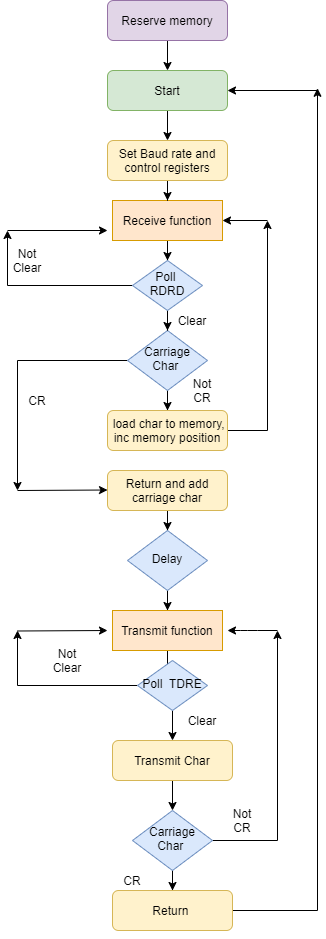

The diagram above was exported from draw.io. Its source (the exported page's mxGraphModel, read from the mxfile embedded in the PNG):
<mxGraphModel dx="1635" dy="866" grid="1" gridSize="10" guides="1" tooltips="1" connect="1" arrows="1" fold="1" page="1" pageScale="1" pageWidth="827" pageHeight="1169" math="0" shadow="0">
  <root>
    <mxCell id="WIyWlLk6GJQsqaUBKTNV-0" />
    <mxCell id="WIyWlLk6GJQsqaUBKTNV-1" parent="WIyWlLk6GJQsqaUBKTNV-0" />
    <mxCell id="gGqeBQLZFkYpvSAn6-NA-9" style="edgeStyle=orthogonalEdgeStyle;rounded=0;orthogonalLoop=1;jettySize=auto;html=1;entryX=0.5;entryY=0;entryDx=0;entryDy=0;" edge="1" parent="WIyWlLk6GJQsqaUBKTNV-1" source="WIyWlLk6GJQsqaUBKTNV-3" target="gGqeBQLZFkYpvSAn6-NA-2">
      <mxGeometry relative="1" as="geometry" />
    </mxCell>
    <mxCell id="WIyWlLk6GJQsqaUBKTNV-3" value="Start" style="rounded=1;whiteSpace=wrap;html=1;fontSize=12;glass=0;strokeWidth=1;shadow=0;fillColor=#d5e8d4;strokeColor=#82b366;" parent="WIyWlLk6GJQsqaUBKTNV-1" vertex="1">
      <mxGeometry x="150" y="100" width="120" height="40" as="geometry" />
    </mxCell>
    <mxCell id="gGqeBQLZFkYpvSAn6-NA-8" style="edgeStyle=orthogonalEdgeStyle;rounded=0;orthogonalLoop=1;jettySize=auto;html=1;" edge="1" parent="WIyWlLk6GJQsqaUBKTNV-1" source="gGqeBQLZFkYpvSAn6-NA-0" target="WIyWlLk6GJQsqaUBKTNV-3">
      <mxGeometry relative="1" as="geometry" />
    </mxCell>
    <mxCell id="gGqeBQLZFkYpvSAn6-NA-0" value="Reserve memory" style="rounded=1;whiteSpace=wrap;html=1;fontSize=12;glass=0;strokeWidth=1;shadow=0;fillColor=#e1d5e7;strokeColor=#9673a6;" vertex="1" parent="WIyWlLk6GJQsqaUBKTNV-1">
      <mxGeometry x="150" y="30" width="120" height="40" as="geometry" />
    </mxCell>
    <mxCell id="gGqeBQLZFkYpvSAn6-NA-11" style="edgeStyle=orthogonalEdgeStyle;rounded=0;orthogonalLoop=1;jettySize=auto;html=1;" edge="1" parent="WIyWlLk6GJQsqaUBKTNV-1" source="gGqeBQLZFkYpvSAn6-NA-1" target="gGqeBQLZFkYpvSAn6-NA-6">
      <mxGeometry relative="1" as="geometry" />
    </mxCell>
    <mxCell id="gGqeBQLZFkYpvSAn6-NA-1" value="Receive function" style="rounded=0;whiteSpace=wrap;html=1;fillColor=#ffe6cc;strokeColor=#d79b00;" vertex="1" parent="WIyWlLk6GJQsqaUBKTNV-1">
      <mxGeometry x="155" y="230" width="110" height="40" as="geometry" />
    </mxCell>
    <mxCell id="gGqeBQLZFkYpvSAn6-NA-10" style="edgeStyle=orthogonalEdgeStyle;rounded=0;orthogonalLoop=1;jettySize=auto;html=1;" edge="1" parent="WIyWlLk6GJQsqaUBKTNV-1" source="gGqeBQLZFkYpvSAn6-NA-2" target="gGqeBQLZFkYpvSAn6-NA-1">
      <mxGeometry relative="1" as="geometry" />
    </mxCell>
    <mxCell id="gGqeBQLZFkYpvSAn6-NA-2" value="Set Baud rate and control registers" style="rounded=1;whiteSpace=wrap;html=1;fontSize=12;glass=0;strokeWidth=1;shadow=0;fillColor=#fff2cc;strokeColor=#d6b656;" vertex="1" parent="WIyWlLk6GJQsqaUBKTNV-1">
      <mxGeometry x="150" y="170" width="120" height="40" as="geometry" />
    </mxCell>
    <mxCell id="gGqeBQLZFkYpvSAn6-NA-13" style="edgeStyle=orthogonalEdgeStyle;rounded=0;orthogonalLoop=1;jettySize=auto;html=1;" edge="1" parent="WIyWlLk6GJQsqaUBKTNV-1" source="gGqeBQLZFkYpvSAn6-NA-3" target="gGqeBQLZFkYpvSAn6-NA-5">
      <mxGeometry relative="1" as="geometry" />
    </mxCell>
    <mxCell id="gGqeBQLZFkYpvSAn6-NA-30" style="edgeStyle=orthogonalEdgeStyle;rounded=0;orthogonalLoop=1;jettySize=auto;html=1;" edge="1" parent="WIyWlLk6GJQsqaUBKTNV-1" source="gGqeBQLZFkYpvSAn6-NA-3">
      <mxGeometry relative="1" as="geometry">
        <mxPoint x="60" y="520" as="targetPoint" />
      </mxGeometry>
    </mxCell>
    <mxCell id="gGqeBQLZFkYpvSAn6-NA-3" value="Carriage Char&amp;nbsp;" style="rhombus;whiteSpace=wrap;html=1;shadow=0;fontFamily=Helvetica;fontSize=12;align=center;strokeWidth=1;spacing=6;spacingTop=-4;fillColor=#dae8fc;strokeColor=#6c8ebf;" vertex="1" parent="WIyWlLk6GJQsqaUBKTNV-1">
      <mxGeometry x="170" y="360" width="80" height="60" as="geometry" />
    </mxCell>
    <mxCell id="gGqeBQLZFkYpvSAn6-NA-16" style="edgeStyle=orthogonalEdgeStyle;rounded=0;orthogonalLoop=1;jettySize=auto;html=1;entryX=0.5;entryY=0;entryDx=0;entryDy=0;" edge="1" parent="WIyWlLk6GJQsqaUBKTNV-1" source="gGqeBQLZFkYpvSAn6-NA-4" target="gGqeBQLZFkYpvSAn6-NA-15">
      <mxGeometry relative="1" as="geometry" />
    </mxCell>
    <mxCell id="gGqeBQLZFkYpvSAn6-NA-4" value="Return and add carriage char" style="rounded=1;whiteSpace=wrap;html=1;fontSize=12;glass=0;strokeWidth=1;shadow=0;fillColor=#fff2cc;strokeColor=#d6b656;" vertex="1" parent="WIyWlLk6GJQsqaUBKTNV-1">
      <mxGeometry x="150" y="500" width="120" height="40" as="geometry" />
    </mxCell>
    <mxCell id="gGqeBQLZFkYpvSAn6-NA-59" style="edgeStyle=orthogonalEdgeStyle;rounded=0;orthogonalLoop=1;jettySize=auto;html=1;" edge="1" parent="WIyWlLk6GJQsqaUBKTNV-1" source="gGqeBQLZFkYpvSAn6-NA-5">
      <mxGeometry relative="1" as="geometry">
        <mxPoint x="310" y="250" as="targetPoint" />
      </mxGeometry>
    </mxCell>
    <mxCell id="gGqeBQLZFkYpvSAn6-NA-5" value="&amp;nbsp;load char to memory, inc memory position" style="rounded=1;whiteSpace=wrap;html=1;fontSize=12;glass=0;strokeWidth=1;shadow=0;fillColor=#fff2cc;strokeColor=#d6b656;" vertex="1" parent="WIyWlLk6GJQsqaUBKTNV-1">
      <mxGeometry x="150" y="440" width="120" height="40" as="geometry" />
    </mxCell>
    <mxCell id="gGqeBQLZFkYpvSAn6-NA-12" style="edgeStyle=orthogonalEdgeStyle;rounded=0;orthogonalLoop=1;jettySize=auto;html=1;entryX=0.5;entryY=0;entryDx=0;entryDy=0;" edge="1" parent="WIyWlLk6GJQsqaUBKTNV-1" source="gGqeBQLZFkYpvSAn6-NA-6" target="gGqeBQLZFkYpvSAn6-NA-3">
      <mxGeometry relative="1" as="geometry" />
    </mxCell>
    <mxCell id="gGqeBQLZFkYpvSAn6-NA-26" style="edgeStyle=orthogonalEdgeStyle;rounded=0;orthogonalLoop=1;jettySize=auto;html=1;" edge="1" parent="WIyWlLk6GJQsqaUBKTNV-1" source="gGqeBQLZFkYpvSAn6-NA-6">
      <mxGeometry relative="1" as="geometry">
        <mxPoint x="50" y="260" as="targetPoint" />
      </mxGeometry>
    </mxCell>
    <mxCell id="gGqeBQLZFkYpvSAn6-NA-6" value="Poll&amp;nbsp; RDRD" style="rhombus;whiteSpace=wrap;html=1;shadow=0;fontFamily=Helvetica;fontSize=12;align=center;strokeWidth=1;spacing=6;spacingTop=-4;fillColor=#dae8fc;strokeColor=#6c8ebf;" vertex="1" parent="WIyWlLk6GJQsqaUBKTNV-1">
      <mxGeometry x="175" y="290" width="70" height="50" as="geometry" />
    </mxCell>
    <mxCell id="gGqeBQLZFkYpvSAn6-NA-36" style="edgeStyle=orthogonalEdgeStyle;rounded=0;orthogonalLoop=1;jettySize=auto;html=1;" edge="1" parent="WIyWlLk6GJQsqaUBKTNV-1" source="gGqeBQLZFkYpvSAn6-NA-15" target="gGqeBQLZFkYpvSAn6-NA-18">
      <mxGeometry relative="1" as="geometry" />
    </mxCell>
    <mxCell id="gGqeBQLZFkYpvSAn6-NA-15" value="Delay" style="rhombus;whiteSpace=wrap;html=1;shadow=0;fontFamily=Helvetica;fontSize=12;align=center;strokeWidth=1;spacing=6;spacingTop=-4;fillColor=#dae8fc;strokeColor=#6c8ebf;" vertex="1" parent="WIyWlLk6GJQsqaUBKTNV-1">
      <mxGeometry x="170" y="560" width="80" height="60" as="geometry" />
    </mxCell>
    <mxCell id="gGqeBQLZFkYpvSAn6-NA-17" style="edgeStyle=orthogonalEdgeStyle;rounded=0;orthogonalLoop=1;jettySize=auto;html=1;" edge="1" parent="WIyWlLk6GJQsqaUBKTNV-1" source="gGqeBQLZFkYpvSAn6-NA-18" target="gGqeBQLZFkYpvSAn6-NA-23">
      <mxGeometry relative="1" as="geometry" />
    </mxCell>
    <mxCell id="gGqeBQLZFkYpvSAn6-NA-18" value="Transmit function" style="rounded=0;whiteSpace=wrap;html=1;fillColor=#ffe6cc;strokeColor=#d79b00;" vertex="1" parent="WIyWlLk6GJQsqaUBKTNV-1">
      <mxGeometry x="155" y="640" width="110" height="40" as="geometry" />
    </mxCell>
    <mxCell id="gGqeBQLZFkYpvSAn6-NA-45" style="edgeStyle=orthogonalEdgeStyle;rounded=0;orthogonalLoop=1;jettySize=auto;html=1;" edge="1" parent="WIyWlLk6GJQsqaUBKTNV-1" source="gGqeBQLZFkYpvSAn6-NA-20">
      <mxGeometry relative="1" as="geometry">
        <mxPoint x="320" y="660" as="targetPoint" />
      </mxGeometry>
    </mxCell>
    <mxCell id="gGqeBQLZFkYpvSAn6-NA-48" value="" style="edgeStyle=orthogonalEdgeStyle;rounded=0;orthogonalLoop=1;jettySize=auto;html=1;" edge="1" parent="WIyWlLk6GJQsqaUBKTNV-1" source="gGqeBQLZFkYpvSAn6-NA-20" target="gGqeBQLZFkYpvSAn6-NA-24">
      <mxGeometry relative="1" as="geometry" />
    </mxCell>
    <mxCell id="gGqeBQLZFkYpvSAn6-NA-20" value="Carriage Char&amp;nbsp;" style="rhombus;whiteSpace=wrap;html=1;shadow=0;fontFamily=Helvetica;fontSize=12;align=center;strokeWidth=1;spacing=6;spacingTop=-4;fillColor=#dae8fc;strokeColor=#6c8ebf;" vertex="1" parent="WIyWlLk6GJQsqaUBKTNV-1">
      <mxGeometry x="175" y="840" width="80" height="60" as="geometry" />
    </mxCell>
    <mxCell id="gGqeBQLZFkYpvSAn6-NA-50" style="edgeStyle=orthogonalEdgeStyle;rounded=0;orthogonalLoop=1;jettySize=auto;html=1;" edge="1" parent="WIyWlLk6GJQsqaUBKTNV-1" source="gGqeBQLZFkYpvSAn6-NA-21" target="gGqeBQLZFkYpvSAn6-NA-20">
      <mxGeometry relative="1" as="geometry" />
    </mxCell>
    <mxCell id="gGqeBQLZFkYpvSAn6-NA-21" value="Transmit Char" style="rounded=1;whiteSpace=wrap;html=1;fontSize=12;glass=0;strokeWidth=1;shadow=0;fillColor=#fff2cc;strokeColor=#d6b656;" vertex="1" parent="WIyWlLk6GJQsqaUBKTNV-1">
      <mxGeometry x="155" y="770" width="120" height="40" as="geometry" />
    </mxCell>
    <mxCell id="gGqeBQLZFkYpvSAn6-NA-28" style="edgeStyle=orthogonalEdgeStyle;rounded=0;orthogonalLoop=1;jettySize=auto;html=1;" edge="1" parent="WIyWlLk6GJQsqaUBKTNV-1" source="gGqeBQLZFkYpvSAn6-NA-23">
      <mxGeometry relative="1" as="geometry">
        <mxPoint x="60" y="660" as="targetPoint" />
      </mxGeometry>
    </mxCell>
    <mxCell id="gGqeBQLZFkYpvSAn6-NA-51" style="edgeStyle=orthogonalEdgeStyle;rounded=0;orthogonalLoop=1;jettySize=auto;html=1;entryX=0.5;entryY=0;entryDx=0;entryDy=0;" edge="1" parent="WIyWlLk6GJQsqaUBKTNV-1" source="gGqeBQLZFkYpvSAn6-NA-23" target="gGqeBQLZFkYpvSAn6-NA-21">
      <mxGeometry relative="1" as="geometry" />
    </mxCell>
    <mxCell id="gGqeBQLZFkYpvSAn6-NA-23" value="Poll&amp;nbsp; TDRE" style="rhombus;whiteSpace=wrap;html=1;shadow=0;fontFamily=Helvetica;fontSize=12;align=center;strokeWidth=1;spacing=6;spacingTop=-4;fillColor=#dae8fc;strokeColor=#6c8ebf;" vertex="1" parent="WIyWlLk6GJQsqaUBKTNV-1">
      <mxGeometry x="180" y="690" width="70" height="50" as="geometry" />
    </mxCell>
    <mxCell id="gGqeBQLZFkYpvSAn6-NA-37" style="edgeStyle=orthogonalEdgeStyle;rounded=0;orthogonalLoop=1;jettySize=auto;html=1;" edge="1" parent="WIyWlLk6GJQsqaUBKTNV-1" source="gGqeBQLZFkYpvSAn6-NA-24">
      <mxGeometry relative="1" as="geometry">
        <mxPoint x="360" y="117.77777099609375" as="targetPoint" />
      </mxGeometry>
    </mxCell>
    <mxCell id="gGqeBQLZFkYpvSAn6-NA-24" value="Return&amp;nbsp;" style="rounded=1;whiteSpace=wrap;html=1;fontSize=12;glass=0;strokeWidth=1;shadow=0;fillColor=#fff2cc;strokeColor=#d6b656;" vertex="1" parent="WIyWlLk6GJQsqaUBKTNV-1">
      <mxGeometry x="155" y="920" width="120" height="40" as="geometry" />
    </mxCell>
    <mxCell id="gGqeBQLZFkYpvSAn6-NA-31" value="" style="endArrow=classic;html=1;" edge="1" parent="WIyWlLk6GJQsqaUBKTNV-1">
      <mxGeometry width="50" height="50" relative="1" as="geometry">
        <mxPoint x="50" y="260" as="sourcePoint" />
        <mxPoint x="150" y="260" as="targetPoint" />
      </mxGeometry>
    </mxCell>
    <mxCell id="gGqeBQLZFkYpvSAn6-NA-32" value="" style="endArrow=classic;html=1;" edge="1" parent="WIyWlLk6GJQsqaUBKTNV-1">
      <mxGeometry width="50" height="50" relative="1" as="geometry">
        <mxPoint x="60" y="520" as="sourcePoint" />
        <mxPoint x="150" y="519.5" as="targetPoint" />
      </mxGeometry>
    </mxCell>
    <mxCell id="gGqeBQLZFkYpvSAn6-NA-33" value="" style="endArrow=classic;html=1;" edge="1" parent="WIyWlLk6GJQsqaUBKTNV-1">
      <mxGeometry width="50" height="50" relative="1" as="geometry">
        <mxPoint x="60" y="660.5" as="sourcePoint" />
        <mxPoint x="150" y="660" as="targetPoint" />
      </mxGeometry>
    </mxCell>
    <mxCell id="gGqeBQLZFkYpvSAn6-NA-38" value="" style="endArrow=classic;html=1;entryX=1;entryY=0.5;entryDx=0;entryDy=0;" edge="1" parent="WIyWlLk6GJQsqaUBKTNV-1" target="WIyWlLk6GJQsqaUBKTNV-3">
      <mxGeometry width="50" height="50" relative="1" as="geometry">
        <mxPoint x="360" y="120" as="sourcePoint" />
        <mxPoint x="160" y="270" as="targetPoint" />
      </mxGeometry>
    </mxCell>
    <mxCell id="gGqeBQLZFkYpvSAn6-NA-39" value="Clear" style="text;html=1;strokeColor=none;fillColor=none;align=center;verticalAlign=middle;whiteSpace=wrap;rounded=0;" vertex="1" parent="WIyWlLk6GJQsqaUBKTNV-1">
      <mxGeometry x="215" y="340" width="40" height="20" as="geometry" />
    </mxCell>
    <mxCell id="gGqeBQLZFkYpvSAn6-NA-40" value="Not Clear" style="text;html=1;strokeColor=none;fillColor=none;align=center;verticalAlign=middle;whiteSpace=wrap;rounded=0;" vertex="1" parent="WIyWlLk6GJQsqaUBKTNV-1">
      <mxGeometry x="50" y="280" width="40" height="20" as="geometry" />
    </mxCell>
    <mxCell id="gGqeBQLZFkYpvSAn6-NA-41" value="Not CR" style="text;html=1;strokeColor=none;fillColor=none;align=center;verticalAlign=middle;whiteSpace=wrap;rounded=0;" vertex="1" parent="WIyWlLk6GJQsqaUBKTNV-1">
      <mxGeometry x="225" y="410" width="40" height="20" as="geometry" />
    </mxCell>
    <mxCell id="gGqeBQLZFkYpvSAn6-NA-42" value="CR" style="text;html=1;strokeColor=none;fillColor=none;align=center;verticalAlign=middle;whiteSpace=wrap;rounded=0;" vertex="1" parent="WIyWlLk6GJQsqaUBKTNV-1">
      <mxGeometry x="60" y="420" width="40" height="20" as="geometry" />
    </mxCell>
    <mxCell id="gGqeBQLZFkYpvSAn6-NA-43" value="Not CR" style="text;html=1;strokeColor=none;fillColor=none;align=center;verticalAlign=middle;whiteSpace=wrap;rounded=0;" vertex="1" parent="WIyWlLk6GJQsqaUBKTNV-1">
      <mxGeometry x="265" y="840" width="40" height="20" as="geometry" />
    </mxCell>
    <mxCell id="gGqeBQLZFkYpvSAn6-NA-44" value="CR" style="text;html=1;strokeColor=none;fillColor=none;align=center;verticalAlign=middle;whiteSpace=wrap;rounded=0;" vertex="1" parent="WIyWlLk6GJQsqaUBKTNV-1">
      <mxGeometry x="155" y="900" width="40" height="20" as="geometry" />
    </mxCell>
    <mxCell id="gGqeBQLZFkYpvSAn6-NA-46" value="" style="endArrow=classic;html=1;" edge="1" parent="WIyWlLk6GJQsqaUBKTNV-1">
      <mxGeometry width="50" height="50" relative="1" as="geometry">
        <mxPoint x="320" y="660" as="sourcePoint" />
        <mxPoint x="270" y="660" as="targetPoint" />
        <Array as="points">
          <mxPoint x="290" y="660" />
        </Array>
      </mxGeometry>
    </mxCell>
    <mxCell id="gGqeBQLZFkYpvSAn6-NA-52" style="edgeStyle=orthogonalEdgeStyle;rounded=0;orthogonalLoop=1;jettySize=auto;html=1;exitX=0.5;exitY=1;exitDx=0;exitDy=0;" edge="1" parent="WIyWlLk6GJQsqaUBKTNV-1" source="gGqeBQLZFkYpvSAn6-NA-24" target="gGqeBQLZFkYpvSAn6-NA-24">
      <mxGeometry relative="1" as="geometry" />
    </mxCell>
    <mxCell id="gGqeBQLZFkYpvSAn6-NA-54" value="Not Clear" style="text;html=1;strokeColor=none;fillColor=none;align=center;verticalAlign=middle;whiteSpace=wrap;rounded=0;" vertex="1" parent="WIyWlLk6GJQsqaUBKTNV-1">
      <mxGeometry x="90" y="680" width="40" height="20" as="geometry" />
    </mxCell>
    <mxCell id="gGqeBQLZFkYpvSAn6-NA-55" value="Clear" style="text;html=1;strokeColor=none;fillColor=none;align=center;verticalAlign=middle;whiteSpace=wrap;rounded=0;" vertex="1" parent="WIyWlLk6GJQsqaUBKTNV-1">
      <mxGeometry x="225" y="740" width="40" height="20" as="geometry" />
    </mxCell>
    <mxCell id="gGqeBQLZFkYpvSAn6-NA-60" value="" style="endArrow=classic;html=1;entryX=1;entryY=0.5;entryDx=0;entryDy=0;" edge="1" parent="WIyWlLk6GJQsqaUBKTNV-1" target="gGqeBQLZFkYpvSAn6-NA-1">
      <mxGeometry width="50" height="50" relative="1" as="geometry">
        <mxPoint x="310" y="250" as="sourcePoint" />
        <mxPoint x="440" y="450" as="targetPoint" />
      </mxGeometry>
    </mxCell>
  </root>
</mxGraphModel>